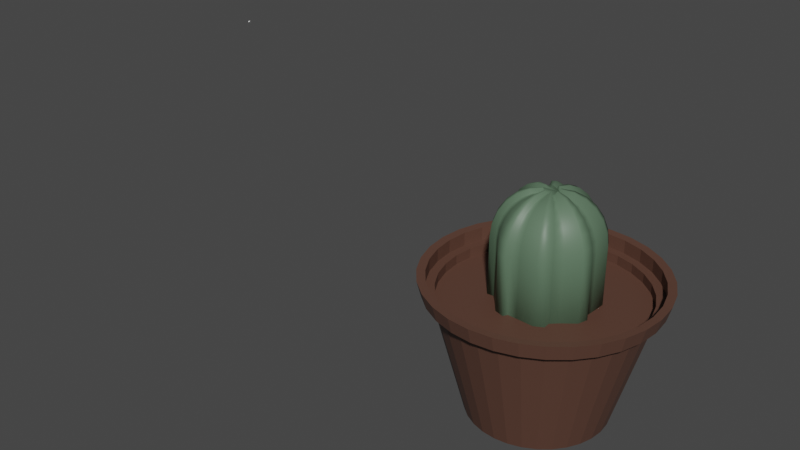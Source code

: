 # Source: Plant_Pot_3.blend  (saved by Blender 3.5.10; exported with 4.5.12 LTS)
import bpy
from mathutils import Matrix  # noqa: F401  (used for matrix-valued properties, if any)

bpy.ops.wm.read_factory_settings(use_empty=True)
scene = bpy.context.scene
scene.name = 'Scene'

# ---- collections
col_misc = bpy.data.collections.new('misc'); scene.collection.children.link(col_misc)
col_planter = bpy.data.collections.new('PLANTER'); scene.collection.children.link(col_planter)
col_planterv2 = bpy.data.collections.new('PLANTERV2'); scene.collection.children.link(col_planterv2)
col_planterv3 = bpy.data.collections.new('PLANTERV3'); scene.collection.children.link(col_planterv3)

# ---- materials (node trees are filled in below, after node groups)
mat_material = bpy.data.materials.new('Material')
mat_material.use_transparent_shadow = False
mat_material_001 = bpy.data.materials.new('Material.001')
mat_material_001.use_transparent_shadow = False

# ---- material node trees
mat_material.use_nodes = True; mat_material.node_tree.nodes.clear()
_N = mat_material.node_tree.nodes; _L = mat_material.node_tree.links
n0 = _N.new('ShaderNodeBsdfPrincipled'); n0.name = 'Principled BSDF'; n0.location = (10, 300)
n0.distribution = 'GGX'
n0.subsurface_method = 'RANDOM_WALK_SKIN'
n0.inputs[0].default_value = (0.1046, 0.04971, 0.03434, 1.0)
n0.inputs[3].default_value = 1.45
n0.inputs[27].default_value = (0.0, 0.0, 0.0, 1.0)
n0.inputs[28].default_value = 1.0
n1 = _N.new('ShaderNodeOutputMaterial'); n1.name = 'Material Output'; n1.location = (300, 300)
_L.new(n0.outputs[0], n1.inputs[0])
n1.is_active_output = True
mat_material_001.use_nodes = True; mat_material_001.node_tree.nodes.clear()
_N = mat_material_001.node_tree.nodes; _L = mat_material_001.node_tree.links
n0 = _N.new('ShaderNodeBsdfPrincipled'); n0.name = 'Principled BSDF'; n0.location = (10, 300)
n0.distribution = 'GGX'
n0.subsurface_method = 'RANDOM_WALK_SKIN'
n0.inputs[0].default_value = (0.107, 0.1779, 0.1119, 1.0)
n0.inputs[3].default_value = 1.45
n0.inputs[27].default_value = (0.0, 0.0, 0.0, 1.0)
n0.inputs[28].default_value = 1.0
n1 = _N.new('ShaderNodeOutputMaterial'); n1.name = 'Material Output'; n1.location = (300, 300)
_L.new(n0.outputs[0], n1.inputs[0])
n1.is_active_output = True

# ---- world
world_world = bpy.data.worlds.new('World'); scene.world = world_world
world_world.use_nodes = True; world_world.node_tree.nodes.clear()
_N = world_world.node_tree.nodes; _L = world_world.node_tree.links
n0 = _N.new('ShaderNodeOutputWorld'); n0.name = 'World Output'; n0.location = (300, 300)
n1 = _N.new('ShaderNodeBackground'); n1.name = 'Background'; n1.location = (10, 300)
n1.inputs[0].default_value = (0.05088, 0.05088, 0.05088, 1.0)
_L.new(n1.outputs[0], n0.inputs[0])
n0.is_active_output = True
world_world.color = (0.05088, 0.05088, 0.05088)
world_world.use_sun_shadow = False
world_world.sun_shadow_jitter_overblur = 0.0

# ---- meshes
me_cylinder_003 = bpy.data.meshes.new('Cylinder.003')
me_cylinder_003.from_pydata([(0.0, 1.0, -1.0), (0.0, 1.549, 1.0), (0.1951, 0.9808, -1.0), (0.3021, 1.519, 1.0), (0.3827, 0.9239, -1.0), (0.5927, 1.431, 1.0), (0.5556, 0.8315, -1.0), (0.8604, 1.288, 1.0), (0.7071, 0.7071, -1.0), (1.095, 1.095, 1.0), (0.8315, 0.5556, -1.0), (1.288, 0.8604, 1.0), (0.9239, 0.3827, -1.0), (1.431, 0.5927, 1.0), (0.9808, 0.1951, -1.0), (1.519, 0.3021, 1.0), (1.0, 0.0, -1.0), (1.549, -2.093e-06, 1.0), (0.9808, -0.1951, -1.0), (1.519, -0.3021, 1.0), (0.9239, -0.3827, -1.0), (1.431, -0.5927, 1.0), (0.8315, -0.5556, -1.0), (1.288, -0.8604, 1.0), (0.7071, -0.7071, -1.0), (1.095, -1.095, 1.0), (0.5556, -0.8315, -1.0), (0.8604, -1.288, 1.0), (0.3827, -0.9239, -1.0), (0.5927, -1.431, 1.0), (0.1951, -0.9808, -1.0), (0.3021, -1.519, 1.0), (0.0, -1.0, -1.0), (0.0, -1.549, 1.0), (-0.1951, -0.9808, -1.0), (-0.3021, -1.519, 1.0), (-0.3827, -0.9239, -1.0), (-0.5927, -1.431, 1.0), (-0.5556, -0.8315, -1.0), (-0.8604, -1.288, 1.0), (-0.7071, -0.7071, -1.0), (-1.095, -1.095, 1.0), (-0.8315, -0.5556, -1.0), (-1.288, -0.8604, 1.0), (-0.9239, -0.3827, -1.0), (-1.431, -0.5927, 1.0), (-0.9808, -0.1951, -1.0), (-1.519, -0.3021, 1.0), (-1.0, 0.0, -1.0), (-1.549, -2.093e-06, 1.0), (-0.9808, 0.1951, -1.0), (-1.519, 0.3021, 1.0), (-0.9239, 0.3827, -1.0), (-1.431, 0.5927, 1.0), (-0.8315, 0.5556, -1.0), (-1.288, 0.8604, 1.0), (-0.7071, 0.7071, -1.0), (-1.095, 1.095, 1.0), (-0.5556, 0.8315, -1.0), (-0.8604, 1.288, 1.0), (-0.3827, 0.9239, -1.0), (-0.5927, 1.431, 1.0), (-0.1951, 0.9808, -1.0), (-0.3021, 1.519, 1.0), (0.0, 1.492, 0.7943), (0.2911, 1.464, 0.7943), (0.5711, 1.379, 0.7943), (0.8291, 1.241, 0.7943), (1.055, 1.055, 0.7943), (1.241, 0.8291, 0.7943), (1.379, 0.5711, 0.7943), (1.464, 0.2911, 0.7943), (1.492, -1.878e-06, 0.7943), (1.464, -0.2911, 0.7943), (1.379, -0.5711, 0.7943), (1.241, -0.8291, 0.7943), (1.055, -1.055, 0.7943), (0.8291, -1.241, 0.7943), (0.5711, -1.379, 0.7943), (0.2911, -1.464, 0.7943), (0.0, -1.492, 0.7943), (-0.2911, -1.464, 0.7943), (-0.5711, -1.379, 0.7943), (-0.8291, -1.241, 0.7943), (-1.055, -1.055, 0.7943), (-1.241, -0.8291, 0.7943), (-1.379, -0.5711, 0.7943), (-1.464, -0.2911, 0.7943), (-1.492, -1.878e-06, 0.7943), (-1.464, 0.2911, 0.7943), (-1.379, 0.5711, 0.7943), (-1.241, 0.8291, 0.7943), (-1.055, 1.055, 0.7943), (-0.8291, 1.241, 0.7943), (-0.5711, 1.379, 0.7943), (-0.2911, 1.464, 0.7943), (0.3252, 1.635, 1.008), (0.0, 1.667, 1.008), (0.0, 1.606, 0.7865), (0.638, 1.54, 1.008), (0.9262, 1.386, 1.008), (1.179, 1.179, 1.008), (1.386, 0.9262, 1.008), (1.54, 0.638, 1.008), (1.635, 0.3252, 1.008), (1.667, -1.962e-06, 1.008), (1.635, -0.3252, 1.008), (1.54, -0.638, 1.008), (1.386, -0.9262, 1.008), (1.179, -1.179, 1.008), (0.9262, -1.386, 1.008), (0.638, -1.54, 1.008), (0.3252, -1.635, 1.008), (0.0, -1.667, 1.008), (-0.3252, -1.635, 1.008), (-0.638, -1.54, 1.008), (-0.9262, -1.386, 1.008), (-1.179, -1.179, 1.008), (-1.386, -0.9262, 1.008), (-1.54, -0.638, 1.008), (-1.635, -0.3252, 1.008), (-1.667, -1.962e-06, 1.008), (-1.635, 0.3252, 1.008), (-1.54, 0.638, 1.008), (-1.386, 0.9262, 1.008), (-1.179, 1.179, 1.008), (-0.9262, 1.386, 1.008), (-0.638, 1.54, 1.008), (-0.3252, 1.635, 1.008), (0.3134, 1.575, 0.7865), (0.6147, 1.484, 0.7865), (0.8924, 1.336, 0.7865), (1.136, 1.136, 0.7865), (1.336, 0.8924, 0.7865), (1.484, 0.6147, 0.7865), (1.575, 0.3134, 0.7865), (1.606, -1.73e-06, 0.7865), (1.575, -0.3134, 0.7865), (1.484, -0.6147, 0.7865), (1.336, -0.8924, 0.7865), (1.136, -1.136, 0.7865), (0.8924, -1.336, 0.7865), (0.6147, -1.484, 0.7865), (0.3134, -1.575, 0.7865), (0.0, -1.606, 0.7865), (-0.3134, -1.575, 0.7865), (-0.6147, -1.484, 0.7865), (-0.8924, -1.336, 0.7865), (-1.136, -1.136, 0.7865), (-1.336, -0.8924, 0.7865), (-1.484, -0.6147, 0.7865), (-1.575, -0.3134, 0.7865), (-1.606, -1.73e-06, 0.7865), (-1.575, 0.3134, 0.7865), (-1.484, 0.6147, 0.7865), (-1.336, 0.8924, 0.7865), (-1.136, 1.136, 0.7865), (-0.8924, 1.336, 0.7865), (-0.6147, 1.484, 0.7865), (-0.3134, 1.575, 0.7865), (0.3021, 1.519, 0.8058), (8.621e-09, 1.549, 0.8058), (0.5927, 1.431, 0.8058), (0.8604, 1.288, 0.8058), (1.095, 1.095, 0.8058), (1.288, 0.8604, 0.8058), (1.431, 0.5927, 0.8058), (1.519, 0.3021, 0.8058), (1.549, -2.093e-06, 0.8058), (1.519, -0.3021, 0.8058), (1.431, -0.5927, 0.8058), (1.288, -0.8604, 0.8058), (1.095, -1.095, 0.8058), (0.8604, -1.288, 0.8058), (0.5927, -1.431, 0.8058), (0.3021, -1.519, 0.8058), (8.621e-09, -1.549, 0.8058), (-0.3021, -1.519, 0.8058), (-0.5927, -1.431, 0.8058), (-0.8604, -1.288, 0.8058), (-1.095, -1.095, 0.8058), (-1.288, -0.8604, 0.8058), (-1.431, -0.5927, 0.8058), (-1.519, -0.3021, 0.8058), (-1.549, -2.093e-06, 0.8058), (-1.519, 0.3021, 0.8058), (-1.431, 0.5927, 0.8058), (-1.288, 0.8604, 0.8058), (-1.095, 1.095, 0.8058), (-0.8604, 1.288, 0.8058), (-0.5927, 1.431, 0.8058), (-0.3021, 1.519, 0.8058), (0.2779, 1.397, 0.8058), (7.929e-09, 1.425, 0.8058), (0.5452, 1.316, 0.8058), (0.7915, 1.184, 0.8058), (1.007, 1.007, 0.8058), (1.184, 0.7915, 0.8058), (1.316, 0.5452, 0.8058), (1.397, 0.2779, 0.8058), (1.425, -1.62e-06, 0.8058), (1.397, -0.2779, 0.8058), (1.316, -0.5452, 0.8058), (1.184, -0.7915, 0.8058), (1.007, -1.007, 0.8058), (0.7915, -1.184, 0.8058), (0.5452, -1.316, 0.8058), (0.2779, -1.397, 0.8058), (7.929e-09, -1.425, 0.8058), (-0.2779, -1.397, 0.8058), (-0.5452, -1.316, 0.8058), (-0.7915, -1.184, 0.8058), (-1.007, -1.007, 0.8058), (-1.184, -0.7915, 0.8058), (-1.316, -0.5452, 0.8058), (-1.397, -0.2779, 0.8058), (-1.425, -1.62e-06, 0.8058), (-1.397, 0.2779, 0.8058), (-1.316, 0.5452, 0.8058), (-1.184, 0.7915, 0.8058), (-1.007, 1.007, 0.8058), (-0.7915, 1.184, 0.8058), (-0.5452, 1.316, 0.8058), (-0.2779, 1.397, 0.8058), (0.2779, 1.397, 0.6678), (8.854e-09, 1.425, 0.6678), (0.5452, 1.316, 0.6678), (0.7915, 1.184, 0.6678), (1.007, 1.007, 0.6678), (1.184, 0.7915, 0.6678), (1.316, 0.5452, 0.6678), (1.397, 0.2779, 0.6678), (1.425, -1.62e-06, 0.6678), (1.397, -0.2779, 0.6678), (1.316, -0.5452, 0.6678), (1.184, -0.7915, 0.6678), (1.007, -1.007, 0.6678), (0.7915, -1.184, 0.6678), (0.5452, -1.316, 0.6678), (0.2779, -1.397, 0.6678), (8.854e-09, -1.425, 0.6678), (-0.2779, -1.397, 0.6678), (-0.5452, -1.316, 0.6678), (-0.7915, -1.184, 0.6678), (-1.007, -1.007, 0.6678), (-1.184, -0.7915, 0.6678), (-1.316, -0.5452, 0.6678), (-1.397, -0.2779, 0.6678), (-1.425, -1.62e-06, 0.6678), (-1.397, 0.2779, 0.6678), (-1.316, 0.5452, 0.6678), (-1.184, 0.7915, 0.6678), (-1.007, 1.007, 0.6678), (-0.7915, 1.184, 0.6678), (-0.5452, 1.316, 0.6678), (-0.2779, 1.397, 0.6678)], [], [(67, 66, 130, 131), (94, 93, 157, 158), (68, 67, 131, 132), (51, 53, 123, 122), (95, 94, 158, 159), (69, 68, 132, 133), (33, 35, 114, 113), (64, 95, 159, 98), (15, 17, 105, 104), (70, 69, 133, 134), (71, 70, 134, 135), (49, 51, 122, 121), (72, 71, 135, 136), (31, 33, 113, 112), (13, 15, 104, 103), (73, 72, 136, 137), (74, 73, 137, 138), (47, 49, 121, 120), (75, 74, 138, 139), (29, 31, 112, 111), (11, 13, 103, 102), (76, 75, 139, 140), (63, 1, 97, 128), (77, 76, 140, 141), (45, 47, 120, 119), (78, 77, 141, 142), (27, 29, 111, 110), (79, 78, 142, 143), (9, 11, 102, 101), (61, 63, 128, 127), (61, 59, 189, 190), (80, 79, 143, 144), (43, 45, 119, 118), (0, 2, 4, 6, 8, 10, 12, 14, 16, 18, 20, 22, 24, 26, 28, 30, 32, 34, 36, 38, 40, 42, 44, 46, 48, 50, 52, 54, 56, 58, 60, 62), (62, 95, 64, 0), (60, 94, 95, 62), (58, 93, 94, 60), (56, 92, 93, 58), (54, 91, 92, 56), (52, 90, 91, 54), (50, 89, 90, 52), (48, 88, 89, 50), (46, 87, 88, 48), (44, 86, 87, 46), (42, 85, 86, 44), (40, 84, 85, 42), (38, 83, 84, 40), (36, 82, 83, 38), (34, 81, 82, 36), (32, 80, 81, 34), (30, 79, 80, 32), (28, 78, 79, 30), (26, 77, 78, 28), (24, 76, 77, 26), (22, 75, 76, 24), (20, 74, 75, 22), (18, 73, 74, 20), (16, 72, 73, 18), (14, 71, 72, 16), (12, 70, 71, 14), (10, 69, 70, 12), (8, 68, 69, 10), (6, 67, 68, 8), (4, 66, 67, 6), (2, 65, 66, 4), (0, 64, 65, 2), (98, 97, 96, 129), (129, 96, 99, 130), (130, 99, 100, 131), (131, 100, 101, 132), (132, 101, 102, 133), (133, 102, 103, 134), (134, 103, 104, 135), (135, 104, 105, 136), (136, 105, 106, 137), (137, 106, 107, 138), (138, 107, 108, 139), (139, 108, 109, 140), (140, 109, 110, 141), (141, 110, 111, 142), (142, 111, 112, 143), (143, 112, 113, 144), (144, 113, 114, 145), (145, 114, 115, 146), (146, 115, 116, 147), (147, 116, 117, 148), (148, 117, 118, 149), (149, 118, 119, 150), (150, 119, 120, 151), (151, 120, 121, 152), (152, 121, 122, 153), (153, 122, 123, 154), (154, 123, 124, 155), (155, 124, 125, 156), (156, 125, 126, 157), (157, 126, 127, 158), (158, 127, 128, 159), (159, 128, 97, 98), (17, 19, 106, 105), (93, 92, 156, 157), (35, 37, 115, 114), (66, 65, 129, 130), (1, 3, 96, 97), (92, 91, 155, 156), (53, 55, 124, 123), (65, 64, 98, 129), (91, 90, 154, 155), (19, 21, 107, 106), (90, 89, 153, 154), (37, 39, 116, 115), (89, 88, 152, 153), (55, 57, 125, 124), (88, 87, 151, 152), (3, 5, 99, 96), (21, 23, 108, 107), (87, 86, 150, 151), (39, 41, 117, 116), (86, 85, 149, 150), (57, 59, 126, 125), (5, 7, 100, 99), (85, 84, 148, 149), (23, 25, 109, 108), (84, 83, 147, 148), (41, 43, 118, 117), (83, 82, 146, 147), (59, 61, 127, 126), (7, 9, 101, 100), (82, 81, 145, 146), (25, 27, 110, 109), (81, 80, 144, 145), (180, 179, 211, 212), (17, 15, 167, 168), (35, 33, 176, 177), (53, 51, 185, 186), (9, 7, 163, 164), (27, 25, 172, 173), (45, 43, 181, 182), (63, 61, 190, 191), (19, 17, 168, 169), (37, 35, 177, 178), (55, 53, 186, 187), (11, 9, 164, 165), (29, 27, 173, 174), (47, 45, 182, 183), (3, 1, 161, 160), (1, 63, 191, 161), (21, 19, 169, 170), (39, 37, 178, 179), (57, 55, 187, 188), (13, 11, 165, 166), (31, 29, 174, 175), (49, 47, 183, 184), (5, 3, 160, 162), (23, 21, 170, 171), (41, 39, 179, 180), (59, 57, 188, 189), (15, 13, 166, 167), (33, 31, 175, 176), (51, 49, 184, 185), (7, 5, 162, 163), (25, 23, 171, 172), (43, 41, 180, 181), (207, 206, 238, 239), (167, 166, 198, 199), (181, 180, 212, 213), (168, 167, 199, 200), (182, 181, 213, 214), (169, 168, 200, 201), (183, 182, 214, 215), (170, 169, 201, 202), (184, 183, 215, 216), (171, 170, 202, 203), (185, 184, 216, 217), (172, 171, 203, 204), (186, 185, 217, 218), (173, 172, 204, 205), (187, 186, 218, 219), (174, 173, 205, 206), (160, 161, 193, 192), (188, 187, 219, 220), (175, 174, 206, 207), (162, 160, 192, 194), (189, 188, 220, 221), (176, 175, 207, 208), (163, 162, 194, 195), (190, 189, 221, 222), (177, 176, 208, 209), (164, 163, 195, 196), (191, 190, 222, 223), (178, 177, 209, 210), (165, 164, 196, 197), (161, 191, 223, 193), (179, 178, 210, 211), (166, 165, 197, 198), (224, 225, 255, 254, 253, 252, 251, 250, 249, 248, 247, 246, 245, 244, 243, 242, 241, 240, 239, 238, 237, 236, 235, 234, 233, 232, 231, 230, 229, 228, 227, 226), (194, 192, 224, 226), (221, 220, 252, 253), (208, 207, 239, 240), (195, 194, 226, 227), (222, 221, 253, 254), (209, 208, 240, 241), (196, 195, 227, 228), (223, 222, 254, 255), (210, 209, 241, 242), (197, 196, 228, 229), (193, 223, 255, 225), (211, 210, 242, 243), (198, 197, 229, 230), (212, 211, 243, 244), (199, 198, 230, 231), (213, 212, 244, 245), (200, 199, 231, 232), (214, 213, 245, 246), (201, 200, 232, 233), (215, 214, 246, 247), (202, 201, 233, 234), (216, 215, 247, 248), (203, 202, 234, 235), (217, 216, 248, 249), (204, 203, 235, 236), (218, 217, 249, 250), (205, 204, 236, 237), (219, 218, 250, 251), (206, 205, 237, 238), (192, 193, 225, 224), (220, 219, 251, 252)])
_uv = me_cylinder_003.uv_layers.new(name='UVMap')
_uv.uv.foreach_set('vector', [0.9063, 0.9486, 0.9375, 0.9486, 0.9375, 0.9486, 0.9063, 0.9486, 0.0625, 0.9486, 0.09375, 0.9486, 0.09375, 0.9486, 0.0625, 0.9486, 0.875, 0.9486, 0.9063, 0.9486, 0.9063, 0.9486, 0.875, 0.9486, 0.01461, 0.2968, 0.02827, 0.3418, 0.02827, 0.3418, 0.01461, 0.2968, 0.03125, 0.9486, 0.0625, 0.9486, 0.0625, 0.9486, 0.03125, 0.9486, 0.8438, 0.9486, 0.875, 0.9486, 0.875, 0.9486, 0.8438, 0.9486, 0.25, 0.01, 0.2032, 0.01461, 0.2032, 0.01461, 0.25, 0.01, 0.0, 0.9486, 0.03125, 0.9486, 0.03125, 0.9486, 0.0, 0.9486, 0.4854, 0.2968, 0.49, 0.25, 0.49, 0.25, 0.4854, 0.2968, 0.8125, 0.9486, 0.8438, 0.9486, 0.8438, 0.9486, 0.8125, 0.9486, 0.7812, 0.9486, 0.8125, 0.9486, 0.8125, 0.9486, 0.7812, 0.9486, 0.01, 0.25, 0.01461, 0.2968, 0.01461, 0.2968, 0.01, 0.25, 0.75, 0.9486, 0.7812, 0.9486, 0.7812, 0.9486, 0.75, 0.9486, 0.2968, 0.01461, 0.25, 0.01, 0.25, 0.01, 0.2968, 0.01461, 0.4717, 0.3418, 0.4854, 0.2968, 0.4854, 0.2968, 0.4717, 0.3418, 0.7188, 0.9486, 0.75, 0.9486, 0.75, 0.9486, 0.7188, 0.9486, 0.6875, 0.9486, 0.7188, 0.9486, 0.7188, 0.9486, 0.6875, 0.9486, 0.01461, 0.2032, 0.01, 0.25, 0.01, 0.25, 0.01461, 0.2032, 0.6563, 0.9486, 0.6875, 0.9486, 0.6875, 0.9486, 0.6563, 0.9486, 0.3418, 0.02827, 0.2968, 0.01461, 0.2968, 0.01461, 0.3418, 0.02827, 0.4496, 0.3833, 0.4717, 0.3418, 0.4717, 0.3418, 0.4496, 0.3833, 0.625, 0.9486, 0.6563, 0.9486, 0.6563, 0.9486, 0.625, 0.9486, 0.2032, 0.4854, 0.25, 0.49, 0.25, 0.49, 0.2032, 0.4854, 0.5938, 0.9486, 0.625, 0.9486, 0.625, 0.9486, 0.5938, 0.9486, 0.02827, 0.1582, 0.01461, 0.2032, 0.01461, 0.2032, 0.02827, 0.1582, 0.5625, 0.9486, 0.5938, 0.9486, 0.5938, 0.9486, 0.5625, 0.9486, 0.3833, 0.05045, 0.3418, 0.02827, 0.3418, 0.02827, 0.3833, 0.05045, 0.5312, 0.9486, 0.5625, 0.9486, 0.5625, 0.9486, 0.5312, 0.9486, 0.4197, 0.4197, 0.4496, 0.3833, 0.4496, 0.3833, 0.4197, 0.4197, 0.1582, 0.4717, 0.2032, 0.4854, 0.2032, 0.4854, 0.1582, 0.4717, 0.1582, 0.4717, 0.1167, 0.4496, 0.1167, 0.4496, 0.1582, 0.4717, 0.5, 0.9486, 0.5312, 0.9486, 0.5312, 0.9486, 0.5, 0.9486, 0.05045, 0.1167, 0.02827, 0.1582, 0.02827, 0.1582, 0.05045, 0.1167, 0.75, 0.49, 0.7968, 0.4854, 0.8418, 0.4717, 0.8833, 0.4496, 0.9197, 0.4197, 0.9496, 0.3833, 0.9717, 0.3418, 0.9854, 0.2968, 0.99, 0.25, 0.9854, 0.2032, 0.9717, 0.1582, 0.9496, 0.1167, 0.9197, 0.08029, 0.8833, 0.05045, 0.8418, 0.02827, 0.7968, 0.01461, 0.75, 0.01, 0.7032, 0.01461, 0.6582, 0.02827, 0.6167, 0.05045, 0.5803, 0.08029, 0.5504, 0.1167, 0.5283, 0.1582, 0.5146, 0.2032, 0.51, 0.25, 0.5146, 0.2968, 0.5283, 0.3418, 0.5504, 0.3833, 0.5803, 0.4197, 0.6167, 0.4496, 0.6582, 0.4717, 0.7032, 0.4854, 0.03125, 0.5, 0.03125, 0.9486, 0.0, 0.9486, 0.0, 0.5, 0.0625, 0.5, 0.0625, 0.9486, 0.03125, 0.9486, 0.03125, 0.5, 0.09375, 0.5, 0.09375, 0.9486, 0.0625, 0.9486, 0.0625, 0.5, 0.125, 0.5, 0.125, 0.9486, 0.09375, 0.9486, 0.09375, 0.5, 0.1562, 0.5, 0.1562, 0.9486, 0.125, 0.9486, 0.125, 0.5, 0.1875, 0.5, 0.1875, 0.9486, 0.1562, 0.9486, 0.1562, 0.5, 0.2188, 0.5, 0.2188, 0.9486, 0.1875, 0.9486, 0.1875, 0.5, 0.25, 0.5, 0.25, 0.9486, 0.2188, 0.9486, 0.2188, 0.5, 0.2812, 0.5, 0.2812, 0.9486, 0.25, 0.9486, 0.25, 0.5, 0.3125, 0.5, 0.3125, 0.9486, 0.2812, 0.9486, 0.2812, 0.5, 0.3438, 0.5, 0.3438, 0.9486, 0.3125, 0.9486, 0.3125, 0.5, 0.375, 0.5, 0.375, 0.9486, 0.3438, 0.9486, 0.3438, 0.5, 0.4062, 0.5, 0.4062, 0.9486, 0.375, 0.9486, 0.375, 0.5, 0.4375, 0.5, 0.4375, 0.9486, 0.4062, 0.9486, 0.4062, 0.5, 0.4688, 0.5, 0.4688, 0.9486, 0.4375, 0.9486, 0.4375, 0.5, 0.5, 0.5, 0.5, 0.9486, 0.4688, 0.9486, 0.4688, 0.5, 0.5312, 0.5, 0.5312, 0.9486, 0.5, 0.9486, 0.5, 0.5, 0.5625, 0.5, 0.5625, 0.9486, 0.5312, 0.9486, 0.5312, 0.5, 0.5938, 0.5, 0.5938, 0.9486, 0.5625, 0.9486, 0.5625, 0.5, 0.625, 0.5, 0.625, 0.9486, 0.5938, 0.9486, 0.5938, 0.5, 0.6562, 0.5, 0.6563, 0.9486, 0.625, 0.9486, 0.625, 0.5, 0.6875, 0.5, 0.6875, 0.9486, 0.6563, 0.9486, 0.6562, 0.5, 0.7188, 0.5, 0.7188, 0.9486, 0.6875, 0.9486, 0.6875, 0.5, 0.75, 0.5, 0.75, 0.9486, 0.7188, 0.9486, 0.7188, 0.5, 0.7812, 0.5, 0.7812, 0.9486, 0.75, 0.9486, 0.75, 0.5, 0.8125, 0.5, 0.8125, 0.9486, 0.7812, 0.9486, 0.7812, 0.5, 0.8438, 0.5, 0.8438, 0.9486, 0.8125, 0.9486, 0.8125, 0.5, 0.875, 0.5, 0.875, 0.9486, 0.8438, 0.9486, 0.8438, 0.5, 0.9062, 0.5, 0.9063, 0.9486, 0.875, 0.9486, 0.875, 0.5, 0.9375, 0.5, 0.9375, 0.9486, 0.9063, 0.9486, 0.9062, 0.5, 0.9688, 0.5, 0.9688, 0.9486, 0.9375, 0.9486, 0.9375, 0.5, 1.0, 0.5, 1.0, 0.9486, 0.9688, 0.9486, 0.9688, 0.5, 1.0, 0.9486, 1.0, 1.0, 0.9688, 1.0, 0.9688, 0.9486, 0.9688, 0.9486, 0.9688, 1.0, 0.9375, 1.0, 0.9375, 0.9486, 0.9375, 0.9486, 0.9375, 1.0, 0.9062, 1.0, 0.9063, 0.9486, 0.9063, 0.9486, 0.9062, 1.0, 0.875, 1.0, 0.875, 0.9486, 0.875, 0.9486, 0.875, 1.0, 0.8438, 1.0, 0.8438, 0.9486, 0.8438, 0.9486, 0.8438, 1.0, 0.8125, 1.0, 0.8125, 0.9486, 0.8125, 0.9486, 0.8125, 1.0, 0.7812, 1.0, 0.7812, 0.9486, 0.7812, 0.9486, 0.7812, 1.0, 0.75, 1.0, 0.75, 0.9486, 0.75, 0.9486, 0.75, 1.0, 0.7188, 1.0, 0.7188, 0.9486, 0.7188, 0.9486, 0.7188, 1.0, 0.6875, 1.0, 0.6875, 0.9486, 0.6875, 0.9486, 0.6875, 1.0, 0.6562, 1.0, 0.6563, 0.9486, 0.6563, 0.9486, 0.6562, 1.0, 0.625, 1.0, 0.625, 0.9486, 0.625, 0.9486, 0.625, 1.0, 0.5938, 1.0, 0.5938, 0.9486, 0.5938, 0.9486, 0.5938, 1.0, 0.5625, 1.0, 0.5625, 0.9486, 0.5625, 0.9486, 0.5625, 1.0, 0.5312, 1.0, 0.5312, 0.9486, 0.5312, 0.9486, 0.5312, 1.0, 0.5, 1.0, 0.5, 0.9486, 0.5, 0.9486, 0.5, 1.0, 0.4688, 1.0, 0.4688, 0.9486, 0.4688, 0.9486, 0.4688, 1.0, 0.4375, 1.0, 0.4375, 0.9486, 0.4375, 0.9486, 0.4375, 1.0, 0.4062, 1.0, 0.4062, 0.9486, 0.4062, 0.9486, 0.4062, 1.0, 0.375, 1.0, 0.375, 0.9486, 0.375, 0.9486, 0.375, 1.0, 0.3438, 1.0, 0.3438, 0.9486, 0.3438, 0.9486, 0.3438, 1.0, 0.3125, 1.0, 0.3125, 0.9486, 0.3125, 0.9486, 0.3125, 1.0, 0.2812, 1.0, 0.2812, 0.9486, 0.2812, 0.9486, 0.2812, 1.0, 0.25, 1.0, 0.25, 0.9486, 0.25, 0.9486, 0.25, 1.0, 0.2188, 1.0, 0.2188, 0.9486, 0.2188, 0.9486, 0.2188, 1.0, 0.1875, 1.0, 0.1875, 0.9486, 0.1875, 0.9486, 0.1875, 1.0, 0.1562, 1.0, 0.1562, 0.9486, 0.1562, 0.9486, 0.1562, 1.0, 0.125, 1.0, 0.125, 0.9486, 0.125, 0.9486, 0.125, 1.0, 0.09375, 1.0, 0.09375, 0.9486, 0.09375, 0.9486, 0.09375, 1.0, 0.0625, 1.0, 0.0625, 0.9486, 0.0625, 0.9486, 0.0625, 1.0, 0.03125, 1.0, 0.03125, 0.9486, 0.03125, 0.9486, 0.03125, 1.0, 0.0, 1.0, 0.0, 0.9486, 0.49, 0.25, 0.4854, 0.2032, 0.4854, 0.2032, 0.49, 0.25, 0.09375, 0.9486, 0.125, 0.9486, 0.125, 0.9486, 0.09375, 0.9486, 0.2032, 0.01461, 0.1582, 0.02827, 0.1582, 0.02827, 0.2032, 0.01461, 0.9375, 0.9486, 0.9688, 0.9486, 0.9688, 0.9486, 0.9375, 0.9486, 0.25, 0.49, 0.2968, 0.4854, 0.2968, 0.4854, 0.25, 0.49, 0.125, 0.9486, 0.1562, 0.9486, 0.1562, 0.9486, 0.125, 0.9486, 0.02827, 0.3418, 0.05045, 0.3833, 0.05045, 0.3833, 0.02827, 0.3418, 0.9688, 0.9486, 1.0, 0.9486, 1.0, 0.9486, 0.9688, 0.9486, 0.1562, 0.9486, 0.1875, 0.9486, 0.1875, 0.9486, 0.1562, 0.9486, 0.4854, 0.2032, 0.4717, 0.1582, 0.4717, 0.1582, 0.4854, 0.2032, 0.1875, 0.9486, 0.2188, 0.9486, 0.2188, 0.9486, 0.1875, 0.9486, 0.1582, 0.02827, 0.1167, 0.05045, 0.1167, 0.05045, 0.1582, 0.02827, 0.2188, 0.9486, 0.25, 0.9486, 0.25, 0.9486, 0.2188, 0.9486, 0.05045, 0.3833, 0.08029, 0.4197, 0.08029, 0.4197, 0.05045, 0.3833, 0.25, 0.9486, 0.2812, 0.9486, 0.2812, 0.9486, 0.25, 0.9486, 0.2968, 0.4854, 0.3418, 0.4717, 0.3418, 0.4717, 0.2968, 0.4854, 0.4717, 0.1582, 0.4496, 0.1167, 0.4496, 0.1167, 0.4717, 0.1582, 0.2812, 0.9486, 0.3125, 0.9486, 0.3125, 0.9486, 0.2812, 0.9486, 0.1167, 0.05045, 0.08029, 0.08029, 0.08029, 0.08029, 0.1167, 0.05045, 0.3125, 0.9486, 0.3438, 0.9486, 0.3438, 0.9486, 0.3125, 0.9486, 0.08029, 0.4197, 0.1167, 0.4496, 0.1167, 0.4496, 0.08029, 0.4197, 0.3418, 0.4717, 0.3833, 0.4496, 0.3833, 0.4496, 0.3418, 0.4717, 0.3438, 0.9486, 0.375, 0.9486, 0.375, 0.9486, 0.3438, 0.9486, 0.4496, 0.1167, 0.4197, 0.08029, 0.4197, 0.08029, 0.4496, 0.1167, 0.375, 0.9486, 0.4062, 0.9486, 0.4062, 0.9486, 0.375, 0.9486, 0.08029, 0.08029, 0.05045, 0.1167, 0.05045, 0.1167, 0.08029, 0.08029, 0.4062, 0.9486, 0.4375, 0.9486, 0.4375, 0.9486, 0.4062, 0.9486, 0.1167, 0.4496, 0.1582, 0.4717, 0.1582, 0.4717, 0.1167, 0.4496, 0.3833, 0.4496, 0.4197, 0.4197, 0.4197, 0.4197, 0.3833, 0.4496, 0.4375, 0.9486, 0.4688, 0.9486, 0.4688, 0.9486, 0.4375, 0.9486, 0.4197, 0.08029, 0.3833, 0.05045, 0.3833, 0.05045, 0.4197, 0.08029, 0.4688, 0.9486, 0.5, 0.9486, 0.5, 0.9486, 0.4688, 0.9486, 0.08029, 0.08029, 0.1167, 0.05045, 0.1167, 0.05045, 0.08029, 0.08029, 0.49, 0.25, 0.4854, 0.2968, 0.4854, 0.2968, 0.49, 0.25, 0.2032, 0.01461, 0.25, 0.01, 0.25, 0.01, 0.2032, 0.01461, 0.02827, 0.3418, 0.01461, 0.2968, 0.01461, 0.2968, 0.02827, 0.3418, 0.4197, 0.4197, 0.3833, 0.4496, 0.3833, 0.4496, 0.4197, 0.4197, 0.3833, 0.05045, 0.4197, 0.08029, 0.4197, 0.08029, 0.3833, 0.05045, 0.02827, 0.1582, 0.05045, 0.1167, 0.05045, 0.1167, 0.02827, 0.1582, 0.2032, 0.4854, 0.1582, 0.4717, 0.1582, 0.4717, 0.2032, 0.4854, 0.4854, 0.2032, 0.49, 0.25, 0.49, 0.25, 0.4854, 0.2032, 0.1582, 0.02827, 0.2032, 0.01461, 0.2032, 0.01461, 0.1582, 0.02827, 0.05045, 0.3833, 0.02827, 0.3418, 0.02827, 0.3418, 0.05045, 0.3833, 0.4496, 0.3833, 0.4197, 0.4197, 0.4197, 0.4197, 0.4496, 0.3833, 0.3418, 0.02827, 0.3833, 0.05045, 0.3833, 0.05045, 0.3418, 0.02827, 0.01461, 0.2032, 0.02827, 0.1582, 0.02827, 0.1582, 0.01461, 0.2032, 0.2968, 0.4854, 0.25, 0.49, 0.25, 0.49, 0.2968, 0.4854, 0.25, 0.49, 0.2032, 0.4854, 0.2032, 0.4854, 0.25, 0.49, 0.4717, 0.1582, 0.4854, 0.2032, 0.4854, 0.2032, 0.4717, 0.1582, 0.1167, 0.05045, 0.1582, 0.02827, 0.1582, 0.02827, 0.1167, 0.05045, 0.08029, 0.4197, 0.05045, 0.3833, 0.05045, 0.3833, 0.08029, 0.4197, 0.4717, 0.3418, 0.4496, 0.3833, 0.4496, 0.3833, 0.4717, 0.3418, 0.2968, 0.01461, 0.3418, 0.02827, 0.3418, 0.02827, 0.2968, 0.01461, 0.01, 0.25, 0.01461, 0.2032, 0.01461, 0.2032, 0.01, 0.25, 0.3418, 0.4717, 0.2968, 0.4854, 0.2968, 0.4854, 0.3418, 0.4717, 0.4496, 0.1167, 0.4717, 0.1582, 0.4717, 0.1582, 0.4496, 0.1167, 0.08029, 0.08029, 0.1167, 0.05045, 0.1167, 0.05045, 0.08029, 0.08029, 0.1167, 0.4496, 0.08029, 0.4197, 0.08029, 0.4197, 0.1167, 0.4496, 0.4854, 0.2968, 0.4717, 0.3418, 0.4717, 0.3418, 0.4854, 0.2968, 0.25, 0.01, 0.2968, 0.01461, 0.2968, 0.01461, 0.25, 0.01, 0.01461, 0.2968, 0.01, 0.25, 0.01, 0.25, 0.01461, 0.2968, 0.3833, 0.4496, 0.3418, 0.4717, 0.3418, 0.4717, 0.3833, 0.4496, 0.4197, 0.08029, 0.4496, 0.1167, 0.4496, 0.1167, 0.4197, 0.08029, 0.05045, 0.1167, 0.08029, 0.08029, 0.08029, 0.08029, 0.05045, 0.1167, 0.2968, 0.01461, 0.3418, 0.02827, 0.3418, 0.02827, 0.2968, 0.01461, 0.4854, 0.2968, 0.4717, 0.3418, 0.4717, 0.3418, 0.4854, 0.2968, 0.05045, 0.1167, 0.08029, 0.08029, 0.08029, 0.08029, 0.05045, 0.1167, 0.49, 0.25, 0.4854, 0.2968, 0.4854, 0.2968, 0.49, 0.25, 0.02827, 0.1582, 0.05045, 0.1167, 0.05045, 0.1167, 0.02827, 0.1582, 0.4854, 0.2032, 0.49, 0.25, 0.49, 0.25, 0.4854, 0.2032, 0.01461, 0.2032, 0.02827, 0.1582, 0.02827, 0.1582, 0.01461, 0.2032, 0.4717, 0.1582, 0.4854, 0.2032, 0.4854, 0.2032, 0.4717, 0.1582, 0.01, 0.25, 0.01461, 0.2032, 0.01461, 0.2032, 0.01, 0.25, 0.4496, 0.1167, 0.4717, 0.1582, 0.4717, 0.1582, 0.4496, 0.1167, 0.01461, 0.2968, 0.01, 0.25, 0.01, 0.25, 0.01461, 0.2968, 0.4197, 0.08029, 0.4496, 0.1167, 0.4496, 0.1167, 0.4197, 0.08029, 0.02827, 0.3418, 0.01461, 0.2968, 0.01461, 0.2968, 0.02827, 0.3418, 0.3833, 0.05045, 0.4197, 0.08029, 0.4197, 0.08029, 0.3833, 0.05045, 0.05045, 0.3833, 0.02827, 0.3418, 0.02827, 0.3418, 0.05045, 0.3833, 0.3418, 0.02827, 0.3833, 0.05045, 0.3833, 0.05045, 0.3418, 0.02827, 0.2968, 0.4854, 0.25, 0.49, 0.25, 0.49, 0.2968, 0.4854, 0.08029, 0.4197, 0.05045, 0.3833, 0.05045, 0.3833, 0.08029, 0.4197, 0.2968, 0.01461, 0.3418, 0.02827, 0.3418, 0.02827, 0.2968, 0.01461, 0.3418, 0.4717, 0.2968, 0.4854, 0.2968, 0.4854, 0.3418, 0.4717, 0.1167, 0.4496, 0.08029, 0.4197, 0.08029, 0.4197, 0.1167, 0.4496, 0.25, 0.01, 0.2968, 0.01461, 0.2968, 0.01461, 0.25, 0.01, 0.3833, 0.4496, 0.3418, 0.4717, 0.3418, 0.4717, 0.3833, 0.4496, 0.1582, 0.4717, 0.1167, 0.4496, 0.1167, 0.4496, 0.1582, 0.4717, 0.2032, 0.01461, 0.25, 0.01, 0.25, 0.01, 0.2032, 0.01461, 0.4197, 0.4197, 0.3833, 0.4496, 0.3833, 0.4496, 0.4197, 0.4197, 0.2032, 0.4854, 0.1582, 0.4717, 0.1582, 0.4717, 0.2032, 0.4854, 0.1582, 0.02827, 0.2032, 0.01461, 0.2032, 0.01461, 0.1582, 0.02827, 0.4496, 0.3833, 0.4197, 0.4197, 0.4197, 0.4197, 0.4496, 0.3833, 0.25, 0.49, 0.2032, 0.4854, 0.2032, 0.4854, 0.25, 0.49, 0.1167, 0.05045, 0.1582, 0.02827, 0.1582, 0.02827, 0.1167, 0.05045, 0.4717, 0.3418, 0.4496, 0.3833, 0.4496, 0.3833, 0.4717, 0.3418, 0.2968, 0.4854, 0.25, 0.49, 0.2032, 0.4854, 0.1582, 0.4717, 0.1167, 0.4496, 0.08029, 0.4197, 0.05045, 0.3833, 0.02827, 0.3418, 0.01461, 0.2968, 0.01, 0.25, 0.01461, 0.2032, 0.02827, 0.1582, 0.05045, 0.1167, 0.08029, 0.08029, 0.1167, 0.05045, 0.1582, 0.02827, 0.2032, 0.01461, 0.25, 0.01, 0.2968, 0.01461, 0.3418, 0.02827, 0.3833, 0.05045, 0.4197, 0.08029, 0.4496, 0.1167, 0.4717, 0.1582, 0.4854, 0.2032, 0.49, 0.25, 0.4854, 0.2968, 0.4717, 0.3418, 0.4496, 0.3833, 0.4197, 0.4197, 0.3833, 0.4496, 0.3418, 0.4717, 0.3418, 0.4717, 0.2968, 0.4854, 0.2968, 0.4854, 0.3418, 0.4717, 0.1167, 0.4496, 0.08029, 0.4197, 0.08029, 0.4197, 0.1167, 0.4496, 0.25, 0.01, 0.2968, 0.01461, 0.2968, 0.01461, 0.25, 0.01, 0.3833, 0.4496, 0.3418, 0.4717, 0.3418, 0.4717, 0.3833, 0.4496, 0.1582, 0.4717, 0.1167, 0.4496, 0.1167, 0.4496, 0.1582, 0.4717, 0.2032, 0.01461, 0.25, 0.01, 0.25, 0.01, 0.2032, 0.01461, 0.4197, 0.4197, 0.3833, 0.4496, 0.3833, 0.4496, 0.4197, 0.4197, 0.2032, 0.4854, 0.1582, 0.4717, 0.1582, 0.4717, 0.2032, 0.4854, 0.1582, 0.02827, 0.2032, 0.01461, 0.2032, 0.01461, 0.1582, 0.02827, 0.4496, 0.3833, 0.4197, 0.4197, 0.4197, 0.4197, 0.4496, 0.3833, 0.25, 0.49, 0.2032, 0.4854, 0.2032, 0.4854, 0.25, 0.49, 0.1167, 0.05045, 0.1582, 0.02827, 0.1582, 0.02827, 0.1167, 0.05045, 0.4717, 0.3418, 0.4496, 0.3833, 0.4496, 0.3833, 0.4717, 0.3418, 0.08029, 0.08029, 0.1167, 0.05045, 0.1167, 0.05045, 0.08029, 0.08029, 0.4854, 0.2968, 0.4717, 0.3418, 0.4717, 0.3418, 0.4854, 0.2968, 0.05045, 0.1167, 0.08029, 0.08029, 0.08029, 0.08029, 0.05045, 0.1167, 0.49, 0.25, 0.4854, 0.2968, 0.4854, 0.2968, 0.49, 0.25, 0.02827, 0.1582, 0.05045, 0.1167, 0.05045, 0.1167, 0.02827, 0.1582, 0.4854, 0.2032, 0.49, 0.25, 0.49, 0.25, 0.4854, 0.2032, 0.01461, 0.2032, 0.02827, 0.1582, 0.02827, 0.1582, 0.01461, 0.2032, 0.4717, 0.1582, 0.4854, 0.2032, 0.4854, 0.2032, 0.4717, 0.1582, 0.01, 0.25, 0.01461, 0.2032, 0.01461, 0.2032, 0.01, 0.25, 0.4496, 0.1167, 0.4717, 0.1582, 0.4717, 0.1582, 0.4496, 0.1167, 0.01461, 0.2968, 0.01, 0.25, 0.01, 0.25, 0.01461, 0.2968, 0.4197, 0.08029, 0.4496, 0.1167, 0.4496, 0.1167, 0.4197, 0.08029, 0.02827, 0.3418, 0.01461, 0.2968, 0.01461, 0.2968, 0.02827, 0.3418, 0.3833, 0.05045, 0.4197, 0.08029, 0.4197, 0.08029, 0.3833, 0.05045, 0.05045, 0.3833, 0.02827, 0.3418, 0.02827, 0.3418, 0.05045, 0.3833, 0.3418, 0.02827, 0.3833, 0.05045, 0.3833, 0.05045, 0.3418, 0.02827, 0.2968, 0.4854, 0.25, 0.49, 0.25, 0.49, 0.2968, 0.4854, 0.08029, 0.4197, 0.05045, 0.3833, 0.05045, 0.3833, 0.08029, 0.4197])
me_cylinder_003.materials.append(mat_material)
me_cylinder_003.update()
me_cylinder_004 = bpy.data.meshes.new('Cylinder.004')
me_cylinder_004.from_pydata([(0.1408, 0.896, -0.8631), (0.1951, 0.9808, -1.0), (0.3827, 0.9239, -1.0), (0.5808, 0.675, -0.8357), (0.7007, 0.5496, -0.8357), (0.8315, 0.5556, -1.0), (0.9239, 0.3827, -1.0), (0.9062, 0.04382, -0.8631), (0.896, -0.1336, -0.8631), (0.9808, -0.1951, -1.0), (0.9239, -0.3827, -1.0), (0.6718, -0.5761, -0.8357), (0.5456, -0.6967, -0.8357), (0.5556, -0.8315, -1.0), (0.3827, -0.9239, -1.0), (0.0367, -0.9048, -0.8631), (-0.1408, -0.896, -0.8631), (-0.1951, -0.9808, -1.0), (-0.3827, -0.9239, -1.0), (-0.5808, -0.675, -0.8357), (-0.7007, -0.5496, -0.8357), (-0.8315, -0.5556, -1.0), (-0.9239, -0.3827, -1.0), (-0.9062, -0.04381, -0.8631), (-0.896, 0.1336, -0.8631), (-0.9808, 0.1951, -1.0), (-0.9239, 0.3827, -1.0), (-0.6718, 0.5761, -0.8357), (-0.5456, 0.6967, -0.8357), (-0.5556, 0.8315, -1.0), (-0.3827, 0.9239, -1.0), (-0.0367, 0.9048, -0.8631), (0.02082, 0.1325, 0.9498), (0.1408, 0.896, 0.1812), (0.05188, 0.3301, 0.9236), (0.08082, 0.5143, 0.8468), (0.1057, 0.6724, 0.7247), (0.1247, 0.7937, 0.5655), (0.1367, 0.87, 0.3801), (0.02885, 0.1451, 1.0), (0.1951, 0.9808, 0.152), (0.07188, 0.3614, 0.9711), (0.112, 0.5629, 0.8864), (0.1464, 0.736, 0.7516), (0.1728, 0.8688, 0.576), (0.1894, 0.9523, 0.3715), (0.0566, 0.1366, 1.0), (0.3827, 0.9239, 0.152), (0.141, 0.3404, 0.9711), (0.2196, 0.5303, 0.8864), (0.2872, 0.6933, 0.7516), (0.339, 0.8184, 0.576), (0.3716, 0.8971, 0.3715), (0.0859, 0.09982, 0.9398), (0.5808, 0.675, 0.187), (0.214, 0.2487, 0.9141), (0.3333, 0.3874, 0.8389), (0.4358, 0.5065, 0.7193), (0.5145, 0.5979, 0.5634), (0.5639, 0.6554, 0.3818), (0.1036, 0.08128, 0.9398), (0.7007, 0.5496, 0.187), (0.2582, 0.2025, 0.9141), (0.4022, 0.3154, 0.8389), (0.5258, 0.4124, 0.7193), (0.6207, 0.4869, 0.5634), (0.6804, 0.5336, 0.3818), (0.123, 0.08217, 1.0), (0.8315, 0.5556, 0.152), (0.3063, 0.2047, 0.9711), (0.4772, 0.3189, 0.8864), (0.624, 0.4169, 0.7516), (0.7365, 0.4921, 0.576), (0.8073, 0.5394, 0.3715), (0.1366, 0.0566, 1.0), (0.9239, 0.3827, 0.152), (0.3404, 0.141, 0.9711), (0.5303, 0.2196, 0.8864), (0.6933, 0.2872, 0.7516), (0.8184, 0.339, 0.576), (0.8971, 0.3716, 0.3715), (0.134, 0.006481, 0.9498), (0.9062, 0.04382, 0.1812), (0.3339, 0.01614, 0.9236), (0.5201, 0.02515, 0.8468), (0.6801, 0.03288, 0.7247), (0.8028, 0.03881, 0.5655), (0.8799, 0.04254, 0.3801), (0.1325, -0.01975, 0.9498), (0.896, -0.1336, 0.1812), (0.3301, -0.0492, 0.9236), (0.5143, -0.07665, 0.8468), (0.6724, -0.1002, 0.7247), (0.7937, -0.1183, 0.5655), (0.87, -0.1297, 0.3801), (0.1451, -0.02885, 1.0), (0.9808, -0.1951, 0.152), (0.3614, -0.07188, 0.9711), (0.5629, -0.112, 0.8864), (0.736, -0.1464, 0.7516), (0.8688, -0.1728, 0.576), (0.9523, -0.1894, 0.3715), (0.1366, -0.0566, 1.0), (0.9239, -0.3827, 0.152), (0.3404, -0.141, 0.9711), (0.5303, -0.2196, 0.8864), (0.6933, -0.2872, 0.7516), (0.8184, -0.339, 0.576), (0.8971, -0.3716, 0.3715), (0.09936, -0.0852, 0.9398), (0.6718, -0.5761, 0.187), (0.2475, -0.2123, 0.9141), (0.3856, -0.3306, 0.8389), (0.5042, -0.4323, 0.7193), (0.5951, -0.5103, 0.5634), (0.6523, -0.5594, 0.3818), (0.08069, -0.103, 0.9398), (0.5456, -0.6967, 0.187), (0.201, -0.2567, 0.9141), (0.3132, -0.3999, 0.8389), (0.4094, -0.5228, 0.7193), (0.4833, -0.6172, 0.5634), (0.5298, -0.6765, 0.3818), (0.08217, -0.123, 1.0), (0.5556, -0.8315, 0.152), (0.2047, -0.3063, 0.9711), (0.3189, -0.4772, 0.8864), (0.4169, -0.624, 0.7516), (0.4921, -0.7365, 0.576), (0.5394, -0.8073, 0.3715), (0.0566, -0.1366, 1.0), (0.3827, -0.9239, 0.152), (0.141, -0.3404, 0.9711), (0.2196, -0.5303, 0.8864), (0.2872, -0.6933, 0.7516), (0.339, -0.8184, 0.576), (0.3716, -0.8971, 0.3715), (0.005427, -0.1338, 0.9498), (0.0367, -0.9048, 0.1812), (0.01352, -0.3334, 0.9236), (0.02106, -0.5193, 0.8468), (0.02754, -0.679, 0.7247), (0.03251, -0.8015, 0.5655), (0.03563, -0.8786, 0.3801), (-0.02083, -0.1325, 0.9498), (-0.1408, -0.896, 0.1812), (-0.05188, -0.3301, 0.9236), (-0.08082, -0.5143, 0.8468), (-0.1057, -0.6724, 0.7247), (-0.1247, -0.7937, 0.5655), (-0.1367, -0.87, 0.3801), (-0.02885, -0.1451, 1.0), (-0.1951, -0.9808, 0.152), (-0.07188, -0.3614, 0.9711), (-0.112, -0.5629, 0.8864), (-0.1464, -0.736, 0.7516), (-0.1728, -0.8688, 0.576), (-0.1894, -0.9523, 0.3715), (-0.0566, -0.1366, 1.0), (-0.3827, -0.9239, 0.152), (-0.141, -0.3404, 0.9711), (-0.2196, -0.5303, 0.8864), (-0.2872, -0.6933, 0.7516), (-0.339, -0.8184, 0.576), (-0.3716, -0.8971, 0.3715), (-0.0859, -0.09983, 0.9398), (-0.5808, -0.675, 0.187), (-0.214, -0.2487, 0.9141), (-0.3333, -0.3874, 0.8389), (-0.4358, -0.5065, 0.7193), (-0.5145, -0.5979, 0.5634), (-0.5639, -0.6554, 0.3818), (-0.1036, -0.08129, 0.9398), (-0.7007, -0.5496, 0.187), (-0.2582, -0.2025, 0.9141), (-0.4022, -0.3154, 0.8389), (-0.5258, -0.4124, 0.7193), (-0.6207, -0.4869, 0.5634), (-0.6804, -0.5336, 0.3818), (-0.123, -0.08217, 1.0), (-0.8315, -0.5556, 0.152), (-0.3063, -0.2047, 0.9711), (-0.4772, -0.3189, 0.8864), (-0.624, -0.4169, 0.7516), (-0.7365, -0.4921, 0.576), (-0.8073, -0.5394, 0.3715), (-0.1366, -0.0566, 1.0), (-0.9239, -0.3827, 0.152), (-0.3404, -0.141, 0.9711), (-0.5303, -0.2196, 0.8864), (-0.6933, -0.2872, 0.7516), (-0.8184, -0.339, 0.576), (-0.8971, -0.3716, 0.3715), (-0.134, -0.00648, 0.9498), (-0.9062, -0.04381, 0.1812), (-0.3339, -0.01614, 0.9236), (-0.5201, -0.02515, 0.8468), (-0.6801, -0.03288, 0.7247), (-0.8028, -0.03881, 0.5655), (-0.8799, -0.04254, 0.3801), (-0.1325, 0.01975, 0.9498), (-0.896, 0.1336, 0.1812), (-0.3301, 0.04921, 0.9236), (-0.5143, 0.07665, 0.8468), (-0.6724, 0.1002, 0.7247), (-0.7937, 0.1183, 0.5655), (-0.87, 0.1297, 0.3801), (-0.1451, 0.02885, 1.0), (-0.9808, 0.1951, 0.152), (-0.3614, 0.07188, 0.9711), (-0.5629, 0.112, 0.8864), (-0.736, 0.1464, 0.7516), (-0.8688, 0.1728, 0.576), (-0.9523, 0.1894, 0.3715), (-0.1366, 0.0566, 1.0), (-0.9239, 0.3827, 0.152), (-0.3404, 0.141, 0.9711), (-0.5303, 0.2196, 0.8864), (-0.6933, 0.2872, 0.7516), (-0.8184, 0.339, 0.576), (-0.8971, 0.3716, 0.3715), (-0.09936, 0.0852, 0.9398), (-0.6718, 0.5761, 0.187), (-0.2475, 0.2123, 0.9141), (-0.3856, 0.3306, 0.8389), (-0.5042, 0.4323, 0.7193), (-0.5951, 0.5103, 0.5634), (-0.6523, 0.5594, 0.3818), (-0.08069, 0.103, 0.9398), (-0.5456, 0.6967, 0.187), (-0.201, 0.2567, 0.9141), (-0.3132, 0.3999, 0.8389), (-0.4094, 0.5228, 0.7193), (-0.4833, 0.6172, 0.5634), (-0.5298, 0.6765, 0.3818), (-0.08217, 0.123, 1.0), (-0.5556, 0.8315, 0.152), (-0.2047, 0.3063, 0.9711), (-0.3189, 0.4772, 0.8864), (-0.4169, 0.624, 0.7516), (-0.4921, 0.7365, 0.576), (-0.5394, 0.8073, 0.3715), (-0.0566, 0.1366, 1.0), (-0.3827, 0.9239, 0.152), (-0.141, 0.3404, 0.9711), (-0.2196, 0.5303, 0.8864), (-0.2872, 0.6933, 0.7516), (-0.339, 0.8184, 0.576), (-0.3716, 0.8971, 0.3715), (-0.005428, 0.1338, 0.9498), (-0.0367, 0.9048, 0.1812), (-0.01352, 0.3334, 0.9236), (-0.02106, 0.5193, 0.8468), (-0.02754, 0.679, 0.7247), (-0.03251, 0.8015, 0.5655), (-0.03563, 0.8786, 0.3801)], [], [(31, 250, 33, 0), (2, 47, 54, 3), (3, 54, 61, 4), (4, 61, 68, 5), (5, 68, 75, 6), (6, 75, 82, 7), (7, 82, 89, 8), (8, 89, 96, 9), (9, 96, 103, 10), (10, 103, 110, 11), (11, 110, 117, 12), (12, 117, 124, 13), (13, 124, 131, 14), (14, 131, 138, 15), (15, 138, 145, 16), (16, 145, 152, 17), (17, 152, 159, 18), (18, 159, 166, 19), (19, 166, 173, 20), (20, 173, 180, 21), (21, 180, 187, 22), (22, 187, 194, 23), (23, 194, 201, 24), (24, 201, 208, 25), (25, 208, 215, 26), (26, 215, 222, 27), (27, 222, 229, 28), (28, 229, 236, 29), (29, 236, 243, 30), (30, 243, 250, 31), (0, 33, 40, 1), (1, 40, 47, 2), (0, 1, 2, 3, 4, 5, 6, 7, 8, 9, 10, 11, 12, 13, 14, 15, 16, 17, 18, 19, 20, 21, 22, 23, 24, 25, 26, 27, 28, 29, 30, 31), (40, 33, 38, 45), (45, 38, 37, 44), (44, 37, 36, 43), (43, 36, 35, 42), (42, 35, 34, 41), (41, 34, 32, 39), (47, 40, 45, 52), (52, 45, 44, 51), (51, 44, 43, 50), (50, 43, 42, 49), (49, 42, 41, 48), (48, 41, 39, 46), (54, 47, 52, 59), (59, 52, 51, 58), (58, 51, 50, 57), (57, 50, 49, 56), (56, 49, 48, 55), (55, 48, 46, 53), (61, 54, 59, 66), (66, 59, 58, 65), (65, 58, 57, 64), (64, 57, 56, 63), (63, 56, 55, 62), (62, 55, 53, 60), (68, 61, 66, 73), (73, 66, 65, 72), (72, 65, 64, 71), (71, 64, 63, 70), (70, 63, 62, 69), (69, 62, 60, 67), (75, 68, 73, 80), (80, 73, 72, 79), (79, 72, 71, 78), (78, 71, 70, 77), (77, 70, 69, 76), (76, 69, 67, 74), (82, 75, 80, 87), (87, 80, 79, 86), (86, 79, 78, 85), (85, 78, 77, 84), (84, 77, 76, 83), (83, 76, 74, 81), (89, 82, 87, 94), (94, 87, 86, 93), (93, 86, 85, 92), (92, 85, 84, 91), (91, 84, 83, 90), (90, 83, 81, 88), (96, 89, 94, 101), (101, 94, 93, 100), (100, 93, 92, 99), (99, 92, 91, 98), (98, 91, 90, 97), (97, 90, 88, 95), (103, 96, 101, 108), (108, 101, 100, 107), (107, 100, 99, 106), (106, 99, 98, 105), (105, 98, 97, 104), (104, 97, 95, 102), (110, 103, 108, 115), (115, 108, 107, 114), (114, 107, 106, 113), (113, 106, 105, 112), (112, 105, 104, 111), (111, 104, 102, 109), (117, 110, 115, 122), (122, 115, 114, 121), (121, 114, 113, 120), (120, 113, 112, 119), (119, 112, 111, 118), (118, 111, 109, 116), (124, 117, 122, 129), (129, 122, 121, 128), (128, 121, 120, 127), (127, 120, 119, 126), (126, 119, 118, 125), (125, 118, 116, 123), (131, 124, 129, 136), (136, 129, 128, 135), (135, 128, 127, 134), (134, 127, 126, 133), (133, 126, 125, 132), (132, 125, 123, 130), (138, 131, 136, 143), (143, 136, 135, 142), (142, 135, 134, 141), (141, 134, 133, 140), (140, 133, 132, 139), (139, 132, 130, 137), (145, 138, 143, 150), (150, 143, 142, 149), (149, 142, 141, 148), (148, 141, 140, 147), (147, 140, 139, 146), (146, 139, 137, 144), (152, 145, 150, 157), (157, 150, 149, 156), (156, 149, 148, 155), (155, 148, 147, 154), (154, 147, 146, 153), (153, 146, 144, 151), (159, 152, 157, 164), (164, 157, 156, 163), (163, 156, 155, 162), (162, 155, 154, 161), (161, 154, 153, 160), (160, 153, 151, 158), (166, 159, 164, 171), (171, 164, 163, 170), (170, 163, 162, 169), (169, 162, 161, 168), (168, 161, 160, 167), (167, 160, 158, 165), (173, 166, 171, 178), (178, 171, 170, 177), (177, 170, 169, 176), (176, 169, 168, 175), (175, 168, 167, 174), (174, 167, 165, 172), (180, 173, 178, 185), (185, 178, 177, 184), (184, 177, 176, 183), (183, 176, 175, 182), (182, 175, 174, 181), (181, 174, 172, 179), (187, 180, 185, 192), (192, 185, 184, 191), (191, 184, 183, 190), (190, 183, 182, 189), (189, 182, 181, 188), (188, 181, 179, 186), (194, 187, 192, 199), (199, 192, 191, 198), (198, 191, 190, 197), (197, 190, 189, 196), (196, 189, 188, 195), (195, 188, 186, 193), (201, 194, 199, 206), (206, 199, 198, 205), (205, 198, 197, 204), (204, 197, 196, 203), (203, 196, 195, 202), (202, 195, 193, 200), (208, 201, 206, 213), (213, 206, 205, 212), (212, 205, 204, 211), (211, 204, 203, 210), (210, 203, 202, 209), (209, 202, 200, 207), (215, 208, 213, 220), (220, 213, 212, 219), (219, 212, 211, 218), (218, 211, 210, 217), (217, 210, 209, 216), (216, 209, 207, 214), (222, 215, 220, 227), (227, 220, 219, 226), (226, 219, 218, 225), (225, 218, 217, 224), (224, 217, 216, 223), (223, 216, 214, 221), (229, 222, 227, 234), (234, 227, 226, 233), (233, 226, 225, 232), (232, 225, 224, 231), (231, 224, 223, 230), (230, 223, 221, 228), (236, 229, 234, 241), (241, 234, 233, 240), (240, 233, 232, 239), (239, 232, 231, 238), (238, 231, 230, 237), (237, 230, 228, 235), (243, 236, 241, 248), (248, 241, 240, 247), (247, 240, 239, 246), (246, 239, 238, 245), (245, 238, 237, 244), (244, 237, 235, 242), (250, 243, 248, 255), (255, 248, 247, 254), (254, 247, 246, 253), (253, 246, 245, 252), (252, 245, 244, 251), (251, 244, 242, 249), (33, 250, 255, 38), (38, 255, 254, 37), (37, 254, 253, 36), (36, 253, 252, 35), (35, 252, 251, 34), (34, 251, 249, 32), (39, 32, 249, 242, 235, 228, 221, 214, 207, 200, 193, 186, 179, 172, 165, 158, 151, 144, 137, 130, 123, 116, 109, 102, 95, 88, 81, 74, 67, 60, 53, 46)])
me_cylinder_004.polygons.foreach_set('use_smooth', [True] * 226)
_uv = me_cylinder_004.uv_layers.new(name='UVMap')
_uv.uv.foreach_set('vector', [0.03125, 0.5, 0.03125, 0.788, 0.0, 0.788, 0.0, 0.5, 0.9375, 0.5, 0.9375, 0.788, 0.9062, 0.788, 0.9062, 0.5, 0.9062, 0.5, 0.9062, 0.788, 0.875, 0.788, 0.875, 0.5, 0.875, 0.5, 0.875, 0.788, 0.8438, 0.788, 0.8438, 0.5, 0.8438, 0.5, 0.8438, 0.788, 0.8125, 0.788, 0.8125, 0.5, 0.8125, 0.5, 0.8125, 0.788, 0.7812, 0.788, 0.7812, 0.5, 0.7812, 0.5, 0.7812, 0.788, 0.75, 0.788, 0.75, 0.5, 0.75, 0.5, 0.75, 0.788, 0.7188, 0.788, 0.7188, 0.5, 0.7188, 0.5, 0.7188, 0.788, 0.6875, 0.788, 0.6875, 0.5, 0.6875, 0.5, 0.6875, 0.788, 0.6562, 0.788, 0.6562, 0.5, 0.6562, 0.5, 0.6562, 0.788, 0.625, 0.788, 0.625, 0.5, 0.625, 0.5, 0.625, 0.788, 0.5938, 0.788, 0.5938, 0.5, 0.5938, 0.5, 0.5938, 0.788, 0.5625, 0.788, 0.5625, 0.5, 0.5625, 0.5, 0.5625, 0.788, 0.5312, 0.788, 0.5312, 0.5, 0.5312, 0.5, 0.5312, 0.788, 0.5, 0.788, 0.5, 0.5, 0.5, 0.5, 0.5, 0.788, 0.4688, 0.788, 0.4688, 0.5, 0.4688, 0.5, 0.4688, 0.788, 0.4375, 0.788, 0.4375, 0.5, 0.4375, 0.5, 0.4375, 0.788, 0.4062, 0.788, 0.4062, 0.5, 0.4062, 0.5, 0.4062, 0.788, 0.375, 0.788, 0.375, 0.5, 0.375, 0.5, 0.375, 0.788, 0.3438, 0.788, 0.3438, 0.5, 0.3438, 0.5, 0.3438, 0.788, 0.3125, 0.788, 0.3125, 0.5, 0.3125, 0.5, 0.3125, 0.788, 0.2812, 0.788, 0.2812, 0.5, 0.2812, 0.5, 0.2812, 0.788, 0.25, 0.788, 0.25, 0.5, 0.25, 0.5, 0.25, 0.788, 0.2188, 0.788, 0.2188, 0.5, 0.2188, 0.5, 0.2188, 0.788, 0.1875, 0.788, 0.1875, 0.5, 0.1875, 0.5, 0.1875, 0.788, 0.1562, 0.788, 0.1562, 0.5, 0.1562, 0.5, 0.1562, 0.788, 0.125, 0.788, 0.125, 0.5, 0.125, 0.5, 0.125, 0.788, 0.09375, 0.788, 0.09375, 0.5, 0.09375, 0.5, 0.09375, 0.788, 0.0625, 0.788, 0.0625, 0.5, 0.0625, 0.5, 0.0625, 0.788, 0.03125, 0.788, 0.03125, 0.5, 1.0, 0.5, 1.0, 0.788, 0.9688, 0.788, 0.9688, 0.5, 0.9688, 0.5, 0.9688, 0.788, 0.9375, 0.788, 0.9375, 0.5, 0.75, 0.49, 0.7968, 0.4854, 0.8418, 0.4717, 0.8833, 0.4496, 0.9197, 0.4197, 0.9496, 0.3833, 0.9717, 0.3418, 0.9854, 0.2968, 0.99, 0.25, 0.9854, 0.2032, 0.9717, 0.1582, 0.9496, 0.1167, 0.9197, 0.08029, 0.8833, 0.05045, 0.8418, 0.02827, 0.7968, 0.01461, 0.75, 0.01, 0.7032, 0.01461, 0.6582, 0.02827, 0.6167, 0.05045, 0.5803, 0.08029, 0.5504, 0.1167, 0.5283, 0.1582, 0.5146, 0.2032, 0.51, 0.25, 0.5146, 0.2968, 0.5283, 0.3418, 0.5504, 0.3833, 0.5803, 0.4197, 0.6167, 0.4496, 0.6582, 0.4717, 0.7032, 0.4854, 0.9688, 0.788, 1.0, 0.788, 0.9995, 0.8429, 0.9692, 0.8429, 0.9692, 0.8429, 0.9995, 0.8429, 0.9982, 0.894, 0.9705, 0.894, 0.9705, 0.894, 0.9982, 0.894, 0.9961, 1.0, 0.9726, 1.0, 0.291, 0.486, 0.2558, 0.4894, 0.25, 0.3877, 0.2769, 0.3851, 0.2769, 0.3851, 0.25, 0.3877, 0.25, 0.3384, 0.2673, 0.3367, 0.2673, 0.3367, 0.25, 0.3384, 0.25, 0.2855, 0.2569, 0.2848, 0.9375, 0.788, 0.9688, 0.788, 0.9683, 0.8429, 0.938, 0.8429, 0.938, 0.8429, 0.9683, 0.8429, 0.967, 0.894, 0.9393, 0.894, 0.9393, 0.894, 0.967, 0.894, 0.9649, 1.0, 0.9414, 1.0, 0.3362, 0.4734, 0.3024, 0.4837, 0.2769, 0.3851, 0.3027, 0.3773, 0.3027, 0.3773, 0.2769, 0.3851, 0.2673, 0.3367, 0.2838, 0.3317, 0.2838, 0.3317, 0.2673, 0.3367, 0.2569, 0.2848, 0.2636, 0.2828, 0.9062, 0.788, 0.9375, 0.788, 0.937, 0.8429, 0.9067, 0.8429, 0.9067, 0.8429, 0.937, 0.8429, 0.9357, 0.894, 0.908, 0.894, 0.908, 0.894, 0.9357, 0.894, 0.9336, 1.0, 0.9101, 1.0, 0.3782, 0.4523, 0.347, 0.469, 0.3027, 0.3773, 0.3265, 0.3645, 0.3265, 0.3645, 0.3027, 0.3773, 0.2838, 0.3317, 0.2991, 0.3235, 0.2991, 0.3235, 0.2838, 0.3317, 0.2636, 0.2828, 0.2697, 0.2795, 0.875, 0.788, 0.9062, 0.788, 0.9058, 0.8429, 0.8755, 0.8429, 0.8755, 0.8429, 0.9058, 0.8429, 0.9045, 0.894, 0.8768, 0.894, 0.8768, 0.894, 0.9045, 0.894, 0.9024, 1.0, 0.8789, 1.0, 0.4152, 0.4234, 0.3879, 0.4458, 0.3265, 0.3645, 0.3474, 0.3474, 0.3474, 0.3474, 0.3265, 0.3645, 0.2991, 0.3235, 0.3125, 0.3125, 0.3125, 0.3125, 0.2991, 0.3235, 0.2697, 0.2795, 0.2751, 0.2751, 0.8438, 0.788, 0.875, 0.788, 0.8745, 0.8429, 0.8442, 0.8429, 0.8442, 0.8429, 0.8745, 0.8429, 0.8732, 0.894, 0.8455, 0.894, 0.8455, 0.894, 0.8732, 0.894, 0.8711, 1.0, 0.8476, 1.0, 0.4458, 0.3879, 0.4234, 0.4152, 0.3474, 0.3474, 0.3645, 0.3265, 0.3645, 0.3265, 0.3474, 0.3474, 0.3125, 0.3125, 0.3235, 0.2991, 0.3235, 0.2991, 0.3125, 0.3125, 0.2751, 0.2751, 0.2795, 0.2697, 0.8125, 0.788, 0.8438, 0.788, 0.8433, 0.8429, 0.813, 0.8429, 0.813, 0.8429, 0.8433, 0.8429, 0.842, 0.894, 0.8143, 0.894, 0.8143, 0.894, 0.842, 0.894, 0.8399, 1.0, 0.8164, 1.0, 0.469, 0.347, 0.4523, 0.3782, 0.3645, 0.3265, 0.3773, 0.3027, 0.3773, 0.3027, 0.3645, 0.3265, 0.3235, 0.2991, 0.3317, 0.2838, 0.3317, 0.2838, 0.3235, 0.2991, 0.2795, 0.2697, 0.2828, 0.2636, 0.7812, 0.788, 0.8125, 0.788, 0.812, 0.8429, 0.7817, 0.8429, 0.7817, 0.8429, 0.812, 0.8429, 0.8107, 0.894, 0.783, 0.894, 0.783, 0.894, 0.8107, 0.894, 0.8086, 1.0, 0.7851, 1.0, 0.4837, 0.3024, 0.4734, 0.3362, 0.3773, 0.3027, 0.3851, 0.2769, 0.3851, 0.2769, 0.3773, 0.3027, 0.3317, 0.2838, 0.3367, 0.2673, 0.3367, 0.2673, 0.3317, 0.2838, 0.2828, 0.2636, 0.2848, 0.2569, 0.75, 0.788, 0.7812, 0.788, 0.7808, 0.8429, 0.7505, 0.8429, 0.7505, 0.8429, 0.7808, 0.8429, 0.7795, 0.894, 0.7518, 0.894, 0.7518, 0.894, 0.7795, 0.894, 0.7774, 1.0, 0.7539, 1.0, 0.4894, 0.2558, 0.486, 0.291, 0.3851, 0.2769, 0.3877, 0.25, 0.3877, 0.25, 0.3851, 0.2769, 0.3367, 0.2673, 0.3384, 0.25, 0.3384, 0.25, 0.3367, 0.2673, 0.2848, 0.2569, 0.2855, 0.25, 0.7188, 0.788, 0.75, 0.788, 0.7495, 0.8429, 0.7192, 0.8429, 0.7192, 0.8429, 0.7495, 0.8429, 0.7482, 0.894, 0.7205, 0.894, 0.7205, 0.894, 0.7482, 0.894, 0.7461, 1.0, 0.7226, 1.0, 0.486, 0.209, 0.4894, 0.2442, 0.3877, 0.25, 0.3851, 0.2231, 0.3851, 0.2231, 0.3877, 0.25, 0.3384, 0.25, 0.3367, 0.2327, 0.3367, 0.2327, 0.3384, 0.25, 0.2855, 0.25, 0.2848, 0.2431, 0.6875, 0.788, 0.7188, 0.788, 0.7183, 0.8429, 0.688, 0.8429, 0.688, 0.8429, 0.7183, 0.8429, 0.717, 0.894, 0.6893, 0.894, 0.6893, 0.894, 0.717, 0.894, 0.7149, 1.0, 0.6914, 1.0, 0.4734, 0.1638, 0.4837, 0.1976, 0.3851, 0.2231, 0.3773, 0.1973, 0.3773, 0.1973, 0.3851, 0.2231, 0.3367, 0.2327, 0.3317, 0.2162, 0.3317, 0.2162, 0.3367, 0.2327, 0.2848, 0.2431, 0.2828, 0.2364, 0.6562, 0.788, 0.6875, 0.788, 0.687, 0.8429, 0.6567, 0.8429, 0.6567, 0.8429, 0.687, 0.8429, 0.6857, 0.894, 0.658, 0.894, 0.658, 0.894, 0.6857, 0.894, 0.6836, 1.0, 0.6601, 1.0, 0.4523, 0.1218, 0.469, 0.153, 0.3773, 0.1973, 0.3645, 0.1735, 0.3645, 0.1735, 0.3773, 0.1973, 0.3317, 0.2162, 0.3235, 0.2009, 0.3235, 0.2009, 0.3317, 0.2162, 0.2828, 0.2364, 0.2795, 0.2303, 0.625, 0.788, 0.6562, 0.788, 0.6558, 0.8429, 0.6255, 0.8429, 0.6255, 0.8429, 0.6558, 0.8429, 0.6545, 0.894, 0.6268, 0.894, 0.6268, 0.894, 0.6545, 0.894, 0.6524, 1.0, 0.6289, 1.0, 0.4234, 0.08483, 0.4458, 0.1121, 0.3645, 0.1735, 0.3474, 0.1526, 0.3474, 0.1526, 0.3645, 0.1735, 0.3235, 0.2009, 0.3125, 0.1875, 0.3125, 0.1875, 0.3235, 0.2009, 0.2795, 0.2303, 0.2751, 0.2249, 0.5938, 0.788, 0.625, 0.788, 0.6245, 0.8429, 0.5942, 0.8429, 0.5942, 0.8429, 0.6245, 0.8429, 0.6232, 0.894, 0.5955, 0.894, 0.5955, 0.894, 0.6232, 0.894, 0.6211, 1.0, 0.5976, 1.0, 0.3879, 0.05417, 0.4152, 0.07657, 0.3474, 0.1526, 0.3265, 0.1355, 0.3265, 0.1355, 0.3474, 0.1526, 0.3125, 0.1875, 0.2991, 0.1765, 0.2991, 0.1765, 0.3125, 0.1875, 0.2751, 0.2249, 0.2697, 0.2205, 0.5625, 0.788, 0.5938, 0.788, 0.5933, 0.8429, 0.563, 0.8429, 0.563, 0.8429, 0.5933, 0.8429, 0.592, 0.894, 0.5643, 0.894, 0.5643, 0.894, 0.592, 0.894, 0.5899, 1.0, 0.5664, 1.0, 0.347, 0.03104, 0.3782, 0.04768, 0.3265, 0.1355, 0.3027, 0.1227, 0.3027, 0.1227, 0.3265, 0.1355, 0.2991, 0.1765, 0.2838, 0.1683, 0.2838, 0.1683, 0.2991, 0.1765, 0.2697, 0.2205, 0.2636, 0.2172, 0.5312, 0.788, 0.5625, 0.788, 0.562, 0.8429, 0.5317, 0.8429, 0.5317, 0.8429, 0.562, 0.8429, 0.5607, 0.894, 0.533, 0.894, 0.533, 0.894, 0.5607, 0.894, 0.5586, 1.0, 0.5351, 1.0, 0.3024, 0.01632, 0.3362, 0.02656, 0.3027, 0.1227, 0.2769, 0.1149, 0.2769, 0.1149, 0.3027, 0.1227, 0.2838, 0.1683, 0.2673, 0.1633, 0.2673, 0.1633, 0.2838, 0.1683, 0.2636, 0.2172, 0.2569, 0.2152, 0.5, 0.788, 0.5312, 0.788, 0.5308, 0.8429, 0.5005, 0.8429, 0.5005, 0.8429, 0.5308, 0.8429, 0.5295, 0.894, 0.5018, 0.894, 0.5018, 0.894, 0.5295, 0.894, 0.5274, 1.0, 0.5039, 1.0, 0.2558, 0.01058, 0.291, 0.01404, 0.2769, 0.1149, 0.25, 0.1123, 0.25, 0.1123, 0.2769, 0.1149, 0.2673, 0.1633, 0.25, 0.1616, 0.25, 0.1616, 0.2673, 0.1633, 0.2569, 0.2152, 0.25, 0.2145, 0.4688, 0.788, 0.5, 0.788, 0.4995, 0.8429, 0.4692, 0.8429, 0.4692, 0.8429, 0.4995, 0.8429, 0.4982, 0.894, 0.4705, 0.894, 0.4705, 0.894, 0.4982, 0.894, 0.4961, 1.0, 0.4726, 1.0, 0.209, 0.01404, 0.2442, 0.01058, 0.25, 0.1123, 0.2231, 0.1149, 0.2231, 0.1149, 0.25, 0.1123, 0.25, 0.1616, 0.2327, 0.1633, 0.2327, 0.1633, 0.25, 0.1616, 0.25, 0.2145, 0.2431, 0.2152, 0.4375, 0.788, 0.4688, 0.788, 0.4683, 0.8429, 0.438, 0.8429, 0.438, 0.8429, 0.4683, 0.8429, 0.467, 0.894, 0.4393, 0.894, 0.4393, 0.894, 0.467, 0.894, 0.4649, 1.0, 0.4414, 1.0, 0.1638, 0.02656, 0.1976, 0.01632, 0.2231, 0.1149, 0.1973, 0.1227, 0.1973, 0.1227, 0.2231, 0.1149, 0.2327, 0.1633, 0.2162, 0.1683, 0.2162, 0.1683, 0.2327, 0.1633, 0.2431, 0.2152, 0.2364, 0.2172, 0.4062, 0.788, 0.4375, 0.788, 0.437, 0.8429, 0.4067, 0.8429, 0.4067, 0.8429, 0.437, 0.8429, 0.4357, 0.894, 0.408, 0.894, 0.408, 0.894, 0.4357, 0.894, 0.4336, 1.0, 0.4101, 1.0, 0.1218, 0.04768, 0.153, 0.03104, 0.1973, 0.1227, 0.1735, 0.1355, 0.1735, 0.1355, 0.1973, 0.1227, 0.2162, 0.1683, 0.2009, 0.1765, 0.2009, 0.1765, 0.2162, 0.1683, 0.2364, 0.2172, 0.2303, 0.2205, 0.375, 0.788, 0.4062, 0.788, 0.4058, 0.8429, 0.3755, 0.8429, 0.3755, 0.8429, 0.4058, 0.8429, 0.4045, 0.894, 0.3768, 0.894, 0.3768, 0.894, 0.4045, 0.894, 0.4024, 1.0, 0.3789, 1.0, 0.08483, 0.07657, 0.1121, 0.05417, 0.1735, 0.1355, 0.1526, 0.1526, 0.1526, 0.1526, 0.1735, 0.1355, 0.2009, 0.1765, 0.1875, 0.1875, 0.1875, 0.1875, 0.2009, 0.1765, 0.2303, 0.2205, 0.2249, 0.2249, 0.3438, 0.788, 0.375, 0.788, 0.3745, 0.8429, 0.3442, 0.8429, 0.3442, 0.8429, 0.3745, 0.8429, 0.3732, 0.894, 0.3455, 0.894, 0.3455, 0.894, 0.3732, 0.894, 0.3711, 1.0, 0.3476, 1.0, 0.05417, 0.1121, 0.07657, 0.08483, 0.1526, 0.1526, 0.1355, 0.1735, 0.1355, 0.1735, 0.1526, 0.1526, 0.1875, 0.1875, 0.1765, 0.2009, 0.1765, 0.2009, 0.1875, 0.1875, 0.2249, 0.2249, 0.2205, 0.2303, 0.3125, 0.788, 0.3438, 0.788, 0.3433, 0.8429, 0.313, 0.8429, 0.313, 0.8429, 0.3433, 0.8429, 0.342, 0.894, 0.3143, 0.894, 0.3143, 0.894, 0.342, 0.894, 0.3399, 1.0, 0.3164, 1.0, 0.03104, 0.153, 0.04768, 0.1218, 0.1355, 0.1735, 0.1227, 0.1973, 0.1227, 0.1973, 0.1355, 0.1735, 0.1765, 0.2009, 0.1683, 0.2162, 0.1683, 0.2162, 0.1765, 0.2009, 0.2205, 0.2303, 0.2172, 0.2364, 0.2812, 0.788, 0.3125, 0.788, 0.312, 0.8429, 0.2817, 0.8429, 0.2817, 0.8429, 0.312, 0.8429, 0.3107, 0.894, 0.283, 0.894, 0.283, 0.894, 0.3107, 0.894, 0.3086, 1.0, 0.2851, 1.0, 0.01632, 0.1976, 0.02656, 0.1638, 0.1227, 0.1973, 0.1149, 0.2231, 0.1149, 0.2231, 0.1227, 0.1973, 0.1683, 0.2162, 0.1633, 0.2327, 0.1633, 0.2327, 0.1683, 0.2162, 0.2172, 0.2364, 0.2152, 0.2431, 0.25, 0.788, 0.2812, 0.788, 0.2808, 0.8429, 0.2505, 0.8429, 0.2505, 0.8429, 0.2808, 0.8429, 0.2795, 0.894, 0.2518, 0.894, 0.2518, 0.894, 0.2795, 0.894, 0.2774, 1.0, 0.2539, 1.0, 0.01058, 0.2442, 0.01404, 0.209, 0.1149, 0.2231, 0.1123, 0.25, 0.1123, 0.25, 0.1149, 0.2231, 0.1633, 0.2327, 0.1616, 0.25, 0.1616, 0.25, 0.1633, 0.2327, 0.2152, 0.2431, 0.2145, 0.25, 0.2188, 0.788, 0.25, 0.788, 0.2495, 0.8429, 0.2192, 0.8429, 0.2192, 0.8429, 0.2495, 0.8429, 0.2482, 0.894, 0.2205, 0.894, 0.2205, 0.894, 0.2482, 0.894, 0.2461, 1.0, 0.2226, 1.0, 0.01404, 0.291, 0.01058, 0.2558, 0.1123, 0.25, 0.1149, 0.2769, 0.1149, 0.2769, 0.1123, 0.25, 0.1616, 0.25, 0.1633, 0.2673, 0.1633, 0.2673, 0.1616, 0.25, 0.2145, 0.25, 0.2152, 0.2569, 0.1875, 0.788, 0.2188, 0.788, 0.2183, 0.8429, 0.188, 0.8429, 0.188, 0.8429, 0.2183, 0.8429, 0.217, 0.894, 0.1893, 0.894, 0.1893, 0.894, 0.217, 0.894, 0.2149, 1.0, 0.1914, 1.0, 0.02656, 0.3362, 0.01632, 0.3024, 0.1149, 0.2769, 0.1227, 0.3027, 0.1227, 0.3027, 0.1149, 0.2769, 0.1633, 0.2673, 0.1683, 0.2838, 0.1683, 0.2838, 0.1633, 0.2673, 0.2152, 0.2569, 0.2172, 0.2636, 0.1562, 0.788, 0.1875, 0.788, 0.187, 0.8429, 0.1567, 0.8429, 0.1567, 0.8429, 0.187, 0.8429, 0.1857, 0.894, 0.158, 0.894, 0.158, 0.894, 0.1857, 0.894, 0.1836, 1.0, 0.1601, 1.0, 0.04768, 0.3782, 0.03104, 0.347, 0.1227, 0.3027, 0.1355, 0.3265, 0.1355, 0.3265, 0.1227, 0.3027, 0.1683, 0.2838, 0.1765, 0.2991, 0.1765, 0.2991, 0.1683, 0.2838, 0.2172, 0.2636, 0.2205, 0.2697, 0.125, 0.788, 0.1562, 0.788, 0.1558, 0.8429, 0.1255, 0.8429, 0.1255, 0.8429, 0.1558, 0.8429, 0.1545, 0.894, 0.1268, 0.894, 0.1268, 0.894, 0.1545, 0.894, 0.1524, 1.0, 0.1289, 1.0, 0.07657, 0.4152, 0.05417, 0.3879, 0.1355, 0.3265, 0.1526, 0.3474, 0.1526, 0.3474, 0.1355, 0.3265, 0.1765, 0.2991, 0.1875, 0.3125, 0.1875, 0.3125, 0.1765, 0.2991, 0.2205, 0.2697, 0.2249, 0.2751, 0.09375, 0.788, 0.125, 0.788, 0.1245, 0.8429, 0.0942, 0.8429, 0.0942, 0.8429, 0.1245, 0.8429, 0.1232, 0.894, 0.09553, 0.894, 0.09553, 0.894, 0.1232, 0.894, 0.1211, 1.0, 0.09765, 1.0, 0.1121, 0.4458, 0.08483, 0.4234, 0.1526, 0.3474, 0.1735, 0.3645, 0.1735, 0.3645, 0.1526, 0.3474, 0.1875, 0.3125, 0.2009, 0.3235, 0.2009, 0.3235, 0.1875, 0.3125, 0.2249, 0.2751, 0.2303, 0.2795, 0.0625, 0.788, 0.09375, 0.788, 0.0933, 0.8429, 0.06295, 0.8429, 0.06295, 0.8429, 0.0933, 0.8429, 0.09197, 0.894, 0.06428, 0.894, 0.06428, 0.894, 0.09197, 0.894, 0.08985, 1.0, 0.0664, 1.0, 0.153, 0.469, 0.1218, 0.4523, 0.1735, 0.3645, 0.1973, 0.3773, 0.1973, 0.3773, 0.1735, 0.3645, 0.2009, 0.3235, 0.2162, 0.3317, 0.2162, 0.3317, 0.2009, 0.3235, 0.2303, 0.2795, 0.2364, 0.2828, 0.03125, 0.788, 0.0625, 0.788, 0.06205, 0.8429, 0.0317, 0.8429, 0.0317, 0.8429, 0.06205, 0.8429, 0.06072, 0.894, 0.03303, 0.894, 0.03303, 0.894, 0.06072, 0.894, 0.0586, 1.0, 0.03515, 1.0, 0.1976, 0.4837, 0.1638, 0.4734, 0.1973, 0.3773, 0.2231, 0.3851, 0.2231, 0.3851, 0.1973, 0.3773, 0.2162, 0.3317, 0.2327, 0.3367, 0.2327, 0.3367, 0.2162, 0.3317, 0.2364, 0.2828, 0.2431, 0.2848, 0.0, 0.788, 0.03125, 0.788, 0.0308, 0.8429, 0.0004537, 0.8429, 0.0004537, 0.8429, 0.0308, 0.8429, 0.02947, 0.894, 0.001784, 0.894, 0.001784, 0.894, 0.02947, 0.894, 0.02735, 1.0, 0.0039, 1.0, 0.2442, 0.4894, 0.209, 0.486, 0.2231, 0.3851, 0.25, 0.3877, 0.25, 0.3877, 0.2231, 0.3851, 0.2327, 0.3367, 0.25, 0.3384, 0.25, 0.3384, 0.2327, 0.3367, 0.2431, 0.2848, 0.25, 0.2855, 0.2569, 0.2848, 0.25, 0.2855, 0.2431, 0.2848, 0.2364, 0.2828, 0.2303, 0.2795, 0.2249, 0.2751, 0.2205, 0.2697, 0.2172, 0.2636, 0.2152, 0.2569, 0.2145, 0.25, 0.2152, 0.2431, 0.2172, 0.2364, 0.2205, 0.2303, 0.2249, 0.2249, 0.2303, 0.2205, 0.2364, 0.2172, 0.2431, 0.2152, 0.25, 0.2145, 0.2569, 0.2152, 0.2636, 0.2172, 0.2697, 0.2205, 0.2751, 0.2249, 0.2795, 0.2303, 0.2828, 0.2364, 0.2848, 0.2431, 0.2855, 0.25, 0.2848, 0.2569, 0.2828, 0.2636, 0.2795, 0.2697, 0.2751, 0.2751, 0.2697, 0.2795, 0.2636, 0.2828])
me_cylinder_004.materials.append(mat_material_001)
me_cylinder_004.update()
me_plane_044 = bpy.data.meshes.new('Plane.044')
me_plane_044.from_pydata([(-0.9443, -0.373, -0.01285), (1.0, -0.02963, 0.0), (-0.931, 1.034, -0.04242), (1.0, 0.02969, 0.0), (-0.3056, -1.81, 0.4119), (0.2132, -1.384, 0.3656), (0.2132, 1.221, 0.3656), (-0.4114, 1.685, 0.224)], [], [(5, 1, 3, 6), (0, 4, 7, 2), (4, 5, 6, 7)])
_uv = me_plane_044.uv_layers.new(name='UVMap')
_uv.uv.foreach_set('vector', [0.6667, 0.0, 1.0, 0.0, 1.0, 1.0, 0.6667, 1.0, 0.0, 0.0, 0.3333, 0.0, 0.3333, 1.0, 0.0, 1.0, 0.3333, 0.0, 0.6667, 0.0, 0.6667, 1.0, 0.3333, 1.0])
me_plane_044.update()

# ---- objects
ob_planter_1_001 = bpy.data.objects.new('planter 1.001', me_cylinder_003)
ob_cylinder_002 = bpy.data.objects.new('Cylinder.002', me_cylinder_004)
ob_plane_043 = bpy.data.objects.new('Plane.043', me_plane_044)

# ---- transforms, parenting, visibility, modifiers, constraints
ob_planter_1_001.location = (3.245, -2.09, 6.649)
ob_planter_1_001.scale = (0.059, 0.059, 0.059)
ob_cylinder_002.location = (3.244, -2.087, 6.73)
ob_cylinder_002.scale = (0.04402, 0.0452, 0.05033)
_m = ob_cylinder_002.modifiers.new('ParticleSystem', 'PARTICLE_SYSTEM')
ob_plane_043.location = (2.86, -2.024, 6.817)
ob_plane_043.rotation_euler = (-0.1986, 0.1319, 2.003)
ob_plane_043.scale = (0.001458, 0.0006168, 0.002381)

# ---- collection membership
col_planterv2.objects.link(ob_planter_1_001)
col_planterv2.objects.link(ob_cylinder_002)
col_planterv3.objects.link(ob_plane_043)

# ---- scene / render settings (as saved in the file)
scene.frame_start = 1; scene.frame_end = 250; scene.frame_set(193)
scene.render.engine = 'BLENDER_EEVEE_NEXT'
scene.cycles.samples = 1024
scene.cycles.sampling_pattern = 'TABULATED_SOBOL'
scene.cycles.bake_type = 'NORMAL'
scene.view_settings.view_transform = 'Filmic'
bpy.context.view_layer.update()

# ---- added for rendering (the .blend has no active camera and no usable light): camera, sun
cam_auto = bpy.data.cameras.new('AutoCamera')
cam_auto.lens = 50.0
cam_auto.sensor_width = 36.0
cam_auto.clip_end = 1000.0
ob_auto_camera = bpy.data.objects.new('AutoCamera', cam_auto)
scene.collection.objects.link(ob_auto_camera)
ob_auto_camera.location = (3.62961, -2.7238, 7.12707)
ob_auto_camera.rotation_euler = (1.09748, -7.21219e-08, 0.694738)
scene.camera = ob_auto_camera
light_auto_sun = bpy.data.lights.new('AutoSun', 'SUN')
light_auto_sun.energy = 3.0
light_auto_sun.angle = 0.0523599
ob_auto_sun = bpy.data.objects.new('AutoSun', light_auto_sun)
scene.collection.objects.link(ob_auto_sun)
ob_auto_sun.rotation_euler = (0.872665, 0.174533, 0.523599)
bpy.context.view_layer.update()
